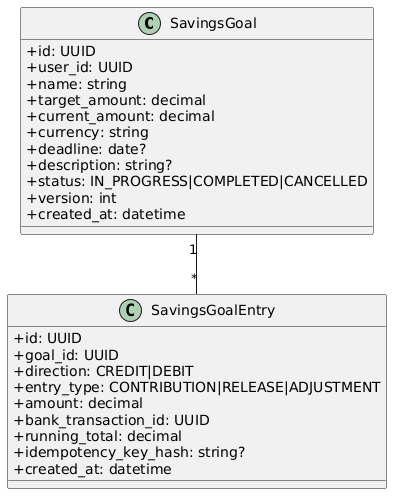

The diagram above was rendered by PlantUML. Its source (embedded in the PNG):
@startuml
skinparam classAttributeIconSize 0
class SavingsGoal {
  +id: UUID
  +user_id: UUID
  +name: string
  +target_amount: decimal
  +current_amount: decimal
  +currency: string
  +deadline: date?
  +description: string?
  +status: IN_PROGRESS|COMPLETED|CANCELLED
  +version: int
  +created_at: datetime
}
class SavingsGoalEntry {
  +id: UUID
  +goal_id: UUID
  +direction: CREDIT|DEBIT
  +entry_type: CONTRIBUTION|RELEASE|ADJUSTMENT
  +amount: decimal
  +bank_transaction_id: UUID
  +running_total: decimal
  +idempotency_key_hash: string?
  +created_at: datetime
}
SavingsGoal "1" -- "*" SavingsGoalEntry
@enduml